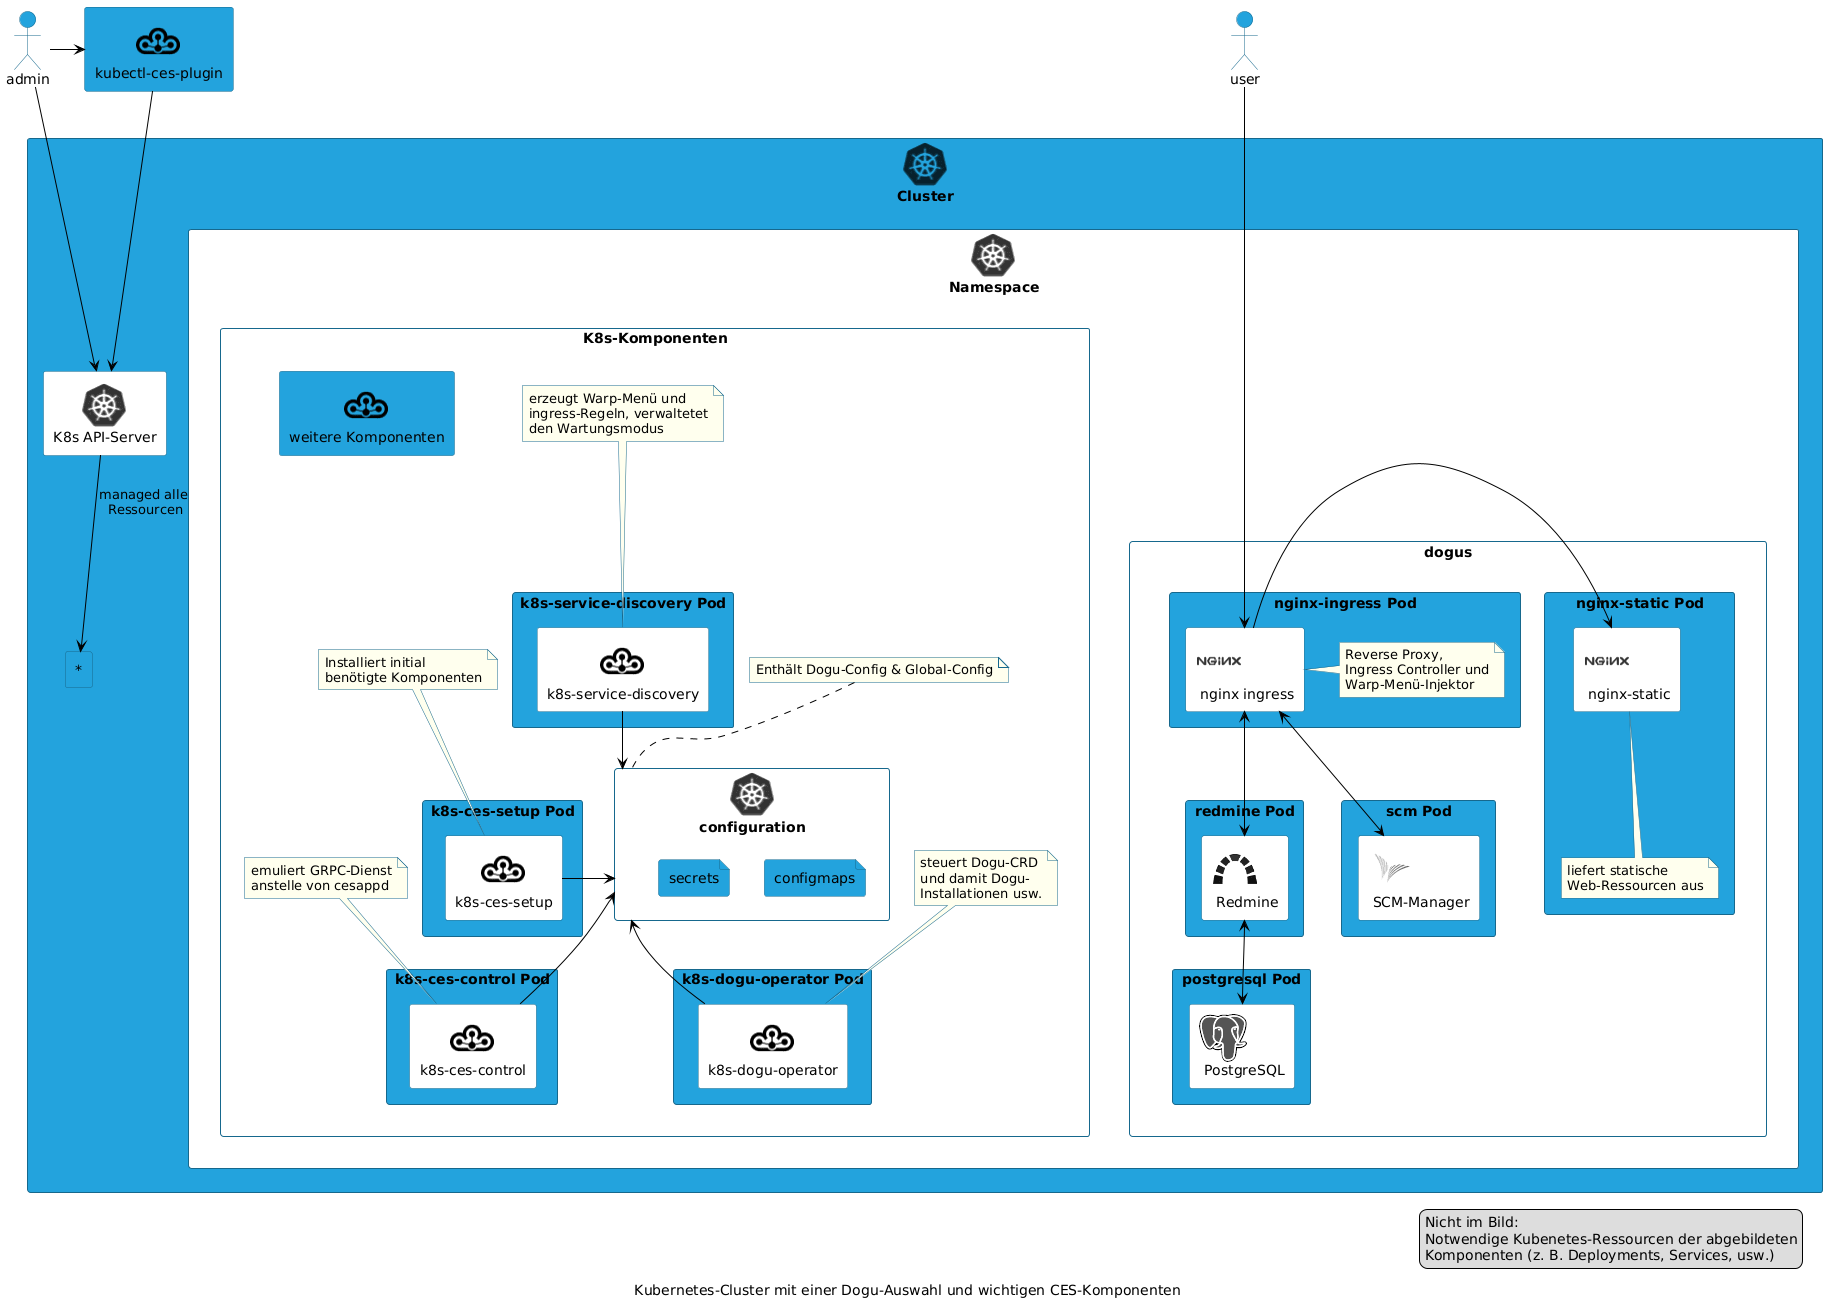

The diagram above was rendered by PlantUML. Its source (embedded in the PNG):
@startuml
!define CLOUDOGUURL https://raw.githubusercontent.com/cloudogu/plantuml-cloudogu-sprites/master

!includeurl CLOUDOGUURL/common.puml
!includeurl CLOUDOGUURL/dogus/cloudogu.puml
!includeurl CLOUDOGUURL/dogus/scm.puml
!includeurl CLOUDOGUURL/dogus/redmine.puml
!includeurl CLOUDOGUURL/dogus/nginx.puml
!includeurl CLOUDOGUURL/dogus/postgresql.puml
!includeurl CLOUDOGUURL/tools/k8s.puml
!define SECONDARY_COLOR #55EE55

rectangle "Cluster" as cluster <<$k8s>> {
  rectangle k8sapi as "K8s API-Server" <<$k8s>> #white
  rectangle k8sres as "*"

  rectangle "Namespace" as namespace <<$k8s>> #white {
    rectangle mgrComps as "K8s-Komponenten" #white {

      rectangle servdiscpod as "k8s-service-discovery Pod" {
        rectangle servdisc as "k8s-service-discovery" <<$cloudogu>> #white
      }
      note as servdiscnote #ffffee
        erzeugt Warp-Menü und
        ingress-Regeln, verwaltetet
        den Wartungsmodus
      end note

      rectangle k8scesctlpod as "k8s-ces-control Pod" {
        rectangle k8scesctl as "k8s-ces-control" <<$cloudogu>> #white
      }
      note as k8scesctlnote #ffffee
        emuliert GRPC-Dienst
        anstelle von cesappd
      end note

      rectangle oppod as "k8s-dogu-operator Pod" {
        rectangle dogurator as "k8s-dogu-operator" <<$cloudogu>> #white
      }
      note as doguratornote #ffffee
        steuert Dogu-CRD
        und damit Dogu-
        Installationen usw.
      end note

      rectangle setuppod as "k8s-ces-setup Pod" {
        rectangle setup as "k8s-ces-setup" <<$cloudogu>> #white
      }
      note as setupnote #ffffee
        Installiert initial
        benötigte Komponenten
      end note

      rectangle configuration  <<$k8s>> #white {
        file configmaps
        file secrets
      }

      note as confignote #ffffee
        Enthält Dogu-Config & Global-Config
      end note

      rectangle otherpod as "weitere Komponenten" <<$cloudogu>> {
      }

      confignote .. configuration
      setupnote .. setup
      doguratornote .. dogurator
      k8scesctlnote .. k8scesctl
      servdiscnote .. servdisc
    }

    setup -l-> configuration
    dogurator -u-> configuration
    servdisc -d-> configuration
    k8scesctl -u-> configuration

    rectangle dogus #white {

      rectangle nginxIngressPod as "nginx-ingress Pod" {
        DOGU_NGINX(nginxingress, "nginx ingress") #white
        note right of nginxingress #ffffee
          Reverse Proxy,
          Ingress Controller und
          Warp-Menü-Injektor
        end note
      }
      rectangle nginxstaticPod as "nginx-static Pod" {
        DOGU_NGINX(nginxstatic, "nginx-static") #white
        note bottom of nginxstatic #ffffee
          liefert statische
          Web-Ressourcen aus
        end note
      }

      rectangle postgresqlPod as "postgresql Pod" {
        DOGU_POSTGRESQL(postgresql, "PostgreSQL") #white
      }

      rectangle redminePod as "redmine Pod" {
        DOGU_REDMINE(redmine, "Redmine") #white
      }

      rectangle scmPod as "scm Pod" {
         DOGU_SCM(scm, "SCM-Manager") #white
      }
    }
  }
}

actor user
actor admin
rectangle kubectlces as "kubectl-ces-plugin" <<$cloudogu>>

'styling
dogus -[hidden]u- mgrComps
scm -[hidden]d-> redmine
nginxingress -[hidden]d-> postgresql
redmine -[hidden]-> scm

admin --> k8sapi
k8sapi --> k8sres : managed alle \nRessourcen
admin -> kubectlces
kubectlces --> k8sapi

user --d-> nginxingress
nginxingress -r-> nginxstatic
nginxingress <-d-> scm
nginxingress <-d-> redmine
redmine <-d-> postgresql



legend bottom right
  Nicht im Bild:
  Notwendige Kubenetes-Ressourcen der abgebildeten
  Komponenten (z. B. Deployments, Services, usw.)
endlegend

caption Kubernetes-Cluster mit einer Dogu-Auswahl und wichtigen CES-Komponenten
@enduml